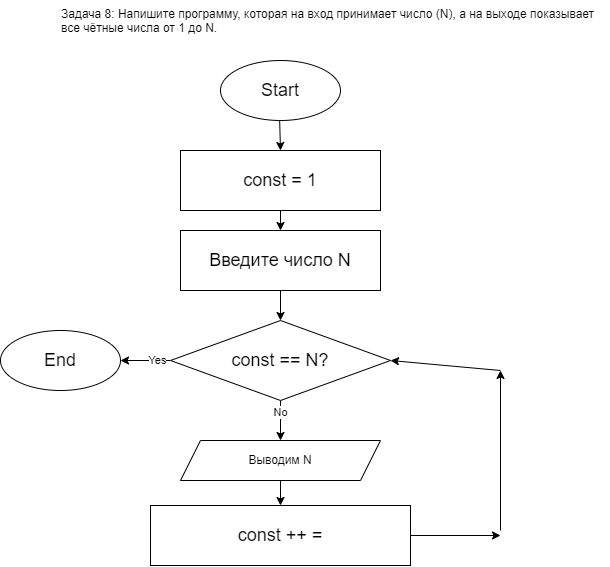

The diagram above was exported from draw.io. Its source (the exported page's mxGraphModel, read from the mxfile embedded in the PNG):
<mxGraphModel dx="586" dy="405" grid="1" gridSize="10" guides="1" tooltips="1" connect="1" arrows="1" fold="1" page="1" pageScale="1" pageWidth="827" pageHeight="1169" math="0" shadow="0">
  <root>
    <mxCell id="0" />
    <mxCell id="1" parent="0" />
    <mxCell id="2" value="Задача 8: Напишите программу, которая на вход принимает число (N), а на выходе показывает все чётные числа от 1 до N." style="text;whiteSpace=wrap;html=1;" vertex="1" parent="1">
      <mxGeometry x="139" y="20" width="550" height="40" as="geometry" />
    </mxCell>
    <mxCell id="5" value="" style="edgeStyle=none;html=1;" edge="1" parent="1" source="3" target="4">
      <mxGeometry relative="1" as="geometry" />
    </mxCell>
    <mxCell id="3" value="Start" style="ellipse;whiteSpace=wrap;html=1;fontSize=18;" vertex="1" parent="1">
      <mxGeometry x="300" y="80" width="120" height="60" as="geometry" />
    </mxCell>
    <mxCell id="7" value="" style="edgeStyle=none;html=1;" edge="1" parent="1" source="4" target="6">
      <mxGeometry relative="1" as="geometry" />
    </mxCell>
    <mxCell id="4" value="const = 1" style="whiteSpace=wrap;html=1;fontSize=18;" vertex="1" parent="1">
      <mxGeometry x="260" y="170" width="200" height="60" as="geometry" />
    </mxCell>
    <mxCell id="11" value="" style="edgeStyle=none;html=1;" edge="1" parent="1" source="6" target="10">
      <mxGeometry relative="1" as="geometry" />
    </mxCell>
    <mxCell id="6" value="Введите число N" style="whiteSpace=wrap;html=1;fontSize=18;" vertex="1" parent="1">
      <mxGeometry x="260" y="250" width="200" height="60" as="geometry" />
    </mxCell>
    <mxCell id="13" value="" style="edgeStyle=none;html=1;" edge="1" parent="1" source="10" target="12">
      <mxGeometry relative="1" as="geometry" />
    </mxCell>
    <mxCell id="14" value="Yes" style="edgeLabel;html=1;align=center;verticalAlign=middle;resizable=0;points=[];" vertex="1" connectable="0" parent="13">
      <mxGeometry x="-0.4743" relative="1" as="geometry">
        <mxPoint as="offset" />
      </mxGeometry>
    </mxCell>
    <mxCell id="16" value="" style="edgeStyle=none;html=1;" edge="1" parent="1" source="10">
      <mxGeometry relative="1" as="geometry">
        <mxPoint x="360" y="460" as="targetPoint" />
      </mxGeometry>
    </mxCell>
    <mxCell id="17" value="No" style="edgeLabel;html=1;align=center;verticalAlign=middle;resizable=0;points=[];" vertex="1" connectable="0" parent="16">
      <mxGeometry x="-0.4133" relative="1" as="geometry">
        <mxPoint as="offset" />
      </mxGeometry>
    </mxCell>
    <mxCell id="10" value="const == N?" style="rhombus;whiteSpace=wrap;html=1;fontSize=18;" vertex="1" parent="1">
      <mxGeometry x="250" y="340" width="220" height="80" as="geometry" />
    </mxCell>
    <mxCell id="12" value="End" style="ellipse;whiteSpace=wrap;html=1;fontSize=18;" vertex="1" parent="1">
      <mxGeometry x="80" y="350" width="120" height="60" as="geometry" />
    </mxCell>
    <mxCell id="20" style="edgeStyle=none;html=1;" edge="1" parent="1" source="15">
      <mxGeometry relative="1" as="geometry">
        <mxPoint x="580" y="555" as="targetPoint" />
      </mxGeometry>
    </mxCell>
    <mxCell id="15" value="const ++ =" style="whiteSpace=wrap;html=1;fontSize=18;" vertex="1" parent="1">
      <mxGeometry x="230" y="525" width="260" height="60" as="geometry" />
    </mxCell>
    <mxCell id="19" value="" style="edgeStyle=none;html=1;" edge="1" parent="1" source="18" target="15">
      <mxGeometry relative="1" as="geometry" />
    </mxCell>
    <mxCell id="18" value="Выводим N" style="shape=parallelogram;perimeter=parallelogramPerimeter;whiteSpace=wrap;html=1;fixedSize=1;" vertex="1" parent="1">
      <mxGeometry x="260" y="460" width="200" height="40" as="geometry" />
    </mxCell>
    <mxCell id="21" value="" style="endArrow=classic;html=1;" edge="1" parent="1">
      <mxGeometry width="50" height="50" relative="1" as="geometry">
        <mxPoint x="580" y="550" as="sourcePoint" />
        <mxPoint x="580" y="390" as="targetPoint" />
      </mxGeometry>
    </mxCell>
    <mxCell id="22" value="" style="endArrow=classic;html=1;" edge="1" parent="1">
      <mxGeometry width="50" height="50" relative="1" as="geometry">
        <mxPoint x="580" y="390" as="sourcePoint" />
        <mxPoint x="470" y="380" as="targetPoint" />
      </mxGeometry>
    </mxCell>
  </root>
</mxGraphModel>